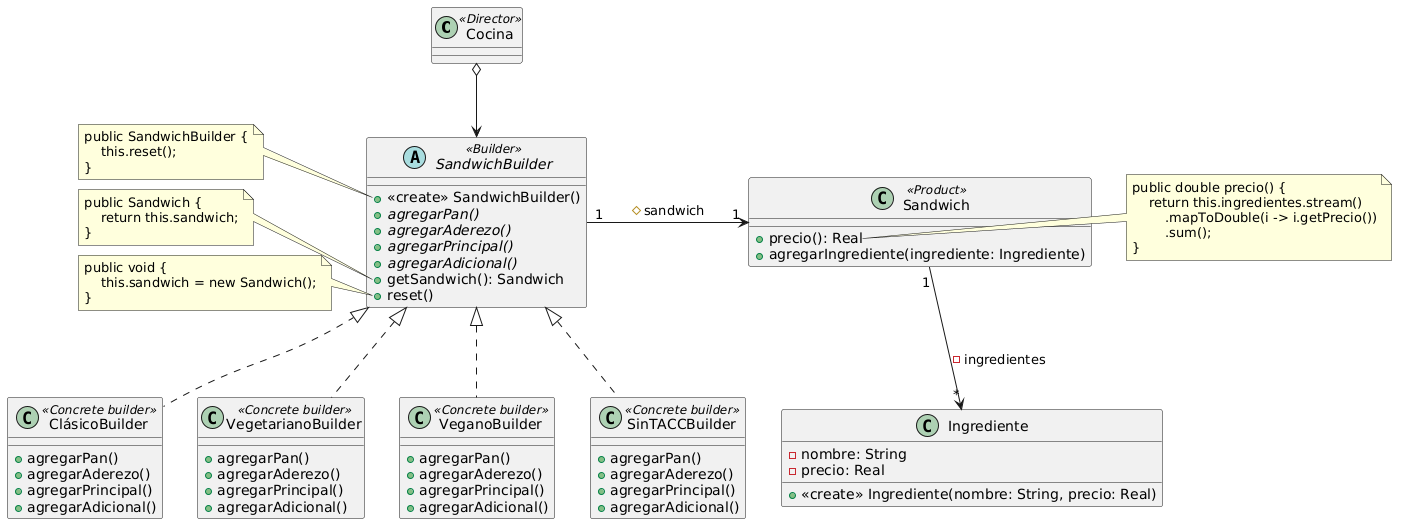

The diagram above was rendered by PlantUML. Its source (embedded in the PNG):
@startuml
class Cocina <<Director>> {
    
}

abstract class SandwichBuilder <<Builder>> {
    + <<create>> SandwichBuilder()
    + {abstract} agregarPan()
    + {abstract} agregarAderezo()
    + {abstract} agregarPrincipal()
    + {abstract} agregarAdicional()
    + getSandwich(): Sandwich
    + reset()
}

note left of SandwichBuilder::SandwichBuilder
    public SandwichBuilder {
        this.reset();
    }
end note

note left of SandwichBuilder::getSandwich
    public Sandwich {
        return this.sandwich;
    }
end note

note left of SandwichBuilder::reset
    public void {
        this.sandwich = new Sandwich();
    }
end note

class ClásicoBuilder <<Concrete builder>> implements SandwichBuilder {
    + agregarPan()
    + agregarAderezo()
    + agregarPrincipal()
    + agregarAdicional()

}

class VegetarianoBuilder <<Concrete builder>> implements SandwichBuilder {
    + agregarPan()
    + agregarAderezo()
    + agregarPrincipal()
    + agregarAdicional()

}

class VeganoBuilder <<Concrete builder>> implements SandwichBuilder {
    + agregarPan()
    + agregarAderezo()
    + agregarPrincipal()
    + agregarAdicional()

}

class SinTACCBuilder <<Concrete builder>> implements SandwichBuilder {
    + agregarPan()
    + agregarAderezo()
    + agregarPrincipal()
    + agregarAdicional()

}

class Sandwich <<Product>> {
    + precio(): Real
    + agregarIngrediente(ingrediente: Ingrediente)
}

note right of Sandwich::precio
    public double precio() {
        return this.ingredientes.stream()
            .mapToDouble(i -> i.getPrecio())
            .sum();
    }
end note

class Ingrediente {
    - nombre: String
    - precio: Real
    
    + <<create>> Ingrediente(nombre: String, precio: Real)
}


Cocina o--> SandwichBuilder

Sandwich "1" --> "*" Ingrediente : - ingredientes

SandwichBuilder "1" -r--> "1" Sandwich: # sandwich
'ClásicoBuilder "1" --> "1" Sandwich: - sandwich'
'VegetarianoBuilder "1" --> "1" Sandwich: - sandwich'
'VeganoBuilder "1" --> "1" Sandwich: - sandwich'
'SinTACCBuilder "1" --> "1" Sandwich: - sandwich'
@enduml